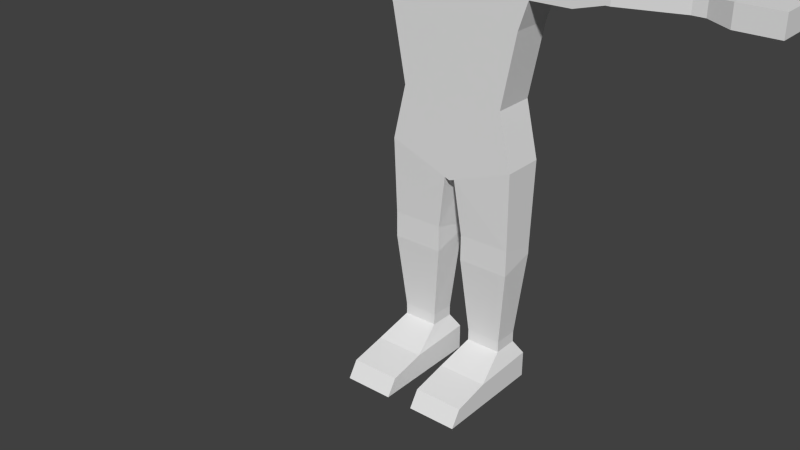 # Source: Human.blend  (saved by Blender 2.70.0; exported with 4.5.12 LTS)
import bpy
from mathutils import Matrix  # noqa: F401  (used for matrix-valued properties, if any)

bpy.ops.wm.read_factory_settings(use_empty=True)
scene = bpy.context.scene
scene.name = 'Scene'

# ---- collections
col_collection_1 = bpy.data.collections.new('Collection 1'); scene.collection.children.link(col_collection_1)

# ---- world
world_world = bpy.data.worlds.new('World'); scene.world = world_world
world_world.color = (0.05088, 0.05088, 0.05088)
world_world.use_sun_shadow = False
world_world.sun_shadow_jitter_overblur = 0.0
world_world.cycles.sampling_method = 'MANUAL'
world_world.cycles.sample_map_resolution = 256

# ---- meshes
me_cube = bpy.data.meshes.new('Cube')
me_cube.from_pydata([(-0.2306, -0.07392, 0.8233), (-0.2306, 0.07392, 0.8233), (-0.168, -0.07392, 1.53), (-0.168, 0.07392, 1.53), (-0.2344, 0.07392, 1.277), (-0.2344, -0.07392, 1.277), (-0.1845, 0.07392, 1.019), (-0.1845, -0.07392, 1.019), (-0.2662, -0.07392, 1.506), (-0.2662, 0.07392, 1.506), (-0.2662, 0.07392, 1.373), (-0.2662, -0.07392, 1.373), (-0.08402, -0.07392, 1.53), (-0.08402, 0.07392, 1.53), (-0.06118, -0.07392, 1.624), (-0.06118, 0.07392, 1.624), (-0.06807, -0.1473, 1.639), (-0.08979, 0.07256, 1.686), (-0.085, -0.1224, 1.829), (-0.08979, 0.07256, 1.829), (-0.05832, -0.08368, 1.88), (-0.06075, 0.0297, 1.894), (-0.5104, -0.07392, 1.475), (-0.4877, 0.07392, 1.475), (-0.4877, 0.07392, 1.403), (-0.5104, -0.07392, 1.403), (-0.5255, -0.07392, 1.475), (-0.5482, 0.07392, 1.475), (-0.5482, 0.07392, 1.403), (-0.5255, -0.07392, 1.403), (-0.7403, -0.03532, 1.467), (-0.7403, 0.03532, 1.467), (-0.7403, 0.03532, 1.411), (-0.7403, -0.03532, 1.411), (-0.7836, -0.03532, 1.467), (-0.7836, 0.03532, 1.467), (-0.7836, 0.03532, 1.411), (-0.7836, -0.03532, 1.411), (-0.8632, -0.06348, 1.475), (-0.8632, 0.05309, 1.475), (-0.8632, 0.05309, 1.403), (-0.8632, -0.06348, 1.403), (-1.003, -0.06348, 1.475), (-1.003, 0.05309, 1.475), (-1.003, 0.05309, 1.403), (-1.003, -0.06348, 1.403), (-0.3968, 0.07392, 1.375), (-0.4082, -0.07392, 1.375), (-0.3968, 0.07392, 1.503), (-0.4082, -0.07392, 1.503), (-0.01871, -0.07392, 0.7427), (-0.01871, 0.07392, 0.7427), (-0.2264, -0.06466, 0.5487), (-0.2264, 0.06466, 0.514), (-0.04566, -0.06466, 0.5487), (-0.04566, 0.06466, 0.514), (-0.2264, -0.06466, 0.456), (-0.2264, 0.06466, 0.4908), (-0.04566, -0.06466, 0.456), (-0.04566, 0.06466, 0.4908), (-0.198, -0.04435, 0.185), (-0.198, 0.04435, 0.185), (-0.07403, -0.04435, 0.185), (-0.07403, 0.04435, 0.185), (-0.198, -0.04435, 0.1461), (-0.198, 0.04435, 0.1461), (-0.07403, -0.04435, 0.1461), (-0.07403, 0.04435, 0.1461), (-0.2238, -0.1612, 0.08733), (-0.2238, 0.07392, 0.09563), (-0.04821, -0.1612, 0.08733), (-0.04821, 0.07392, 0.09563), (-0.2238, -0.1459, 0.002579), (-0.2238, 0.07392, 0.002579), (-0.04821, -0.1459, 0.002579), (-0.04821, 0.07392, 0.002579), (-0.2238, -0.2899, 0.05963), (-0.04821, -0.2899, 0.05963), (-0.2238, -0.3259, 0.002579), (-0.04821, -0.3259, 0.002579), (-0.1172, 0.1026, 1.28), (-0.04201, 0.1026, 1.407), (-0.1289, 0.09261, 1.454), (-0.1134, 0.1315, 0.8943), (-0.09342, 0.1315, 0.9712), (-0.06118, 0.0, 1.624), (-0.1026, -0.02699, 1.686), (-0.1026, -0.02699, 1.829), (-0.08085, -0.02699, 1.894), (-0.08196, -0.1224, 1.79), (-0.1026, -0.02699, 1.79), (-0.04781, -0.1246, 1.626), (-0.05179, -0.1671, 1.635), (-0.0513, 0.09171, 1.686), (-0.0513, 0.09171, 1.829), (0.2306, -0.07392, 0.8233), (0.2306, 0.07392, 0.8233), (0.0, -0.07392, 1.284), (0.0, 0.07392, 1.284), (0.168, -0.07392, 1.53), (0.168, 0.07392, 1.53), (0.2344, 0.07392, 1.277), (0.2344, -0.07392, 1.277), (0.0, 0.07392, 1.53), (0.0, 0.07392, 0.7897), (0.0, -0.07392, 1.53), (0.0, -0.07392, 0.7897), (0.1845, 0.07392, 1.019), (0.1845, -0.07392, 1.019), (0.0, -0.07392, 1.019), (0.2662, -0.07392, 1.506), (0.2662, 0.07392, 1.506), (0.2662, 0.07392, 1.373), (0.2662, -0.07392, 1.373), (0.0, 0.07392, 1.46), (0.08402, -0.07392, 1.53), (0.0, -0.07392, 1.46), (0.08402, 0.07392, 1.53), (0.0, 0.07392, 1.624), (0.0, -0.07392, 1.624), (0.06118, -0.07392, 1.624), (0.06118, 0.07392, 1.624), (0.0, 0.0933, 1.686), (0.06807, -0.1473, 1.639), (0.08979, 0.07256, 1.686), (0.0, 0.0933, 1.829), (0.0, -0.1473, 1.837), (0.085, -0.1224, 1.829), (0.08979, 0.07256, 1.829), (0.0, 0.0297, 1.894), (0.0, -0.08368, 1.894), (0.05832, -0.08368, 1.88), (0.06075, 0.0297, 1.894), (0.5104, -0.07392, 1.475), (0.4877, 0.07392, 1.475), (0.4877, 0.07392, 1.403), (0.5104, -0.07392, 1.403), (0.5255, -0.07392, 1.475), (0.5482, 0.07392, 1.475), (0.5482, 0.07392, 1.403), (0.5255, -0.07392, 1.403), (0.7403, -0.03532, 1.467), (0.7403, 0.03532, 1.467), (0.7403, 0.03532, 1.411), (0.7403, -0.03532, 1.411), (0.7836, -0.03532, 1.467), (0.7836, 0.03532, 1.467), (0.7836, 0.03532, 1.411), (0.7836, -0.03532, 1.411), (0.8632, -0.06348, 1.475), (0.8632, 0.05309, 1.475), (0.8632, 0.05309, 1.403), (0.8632, -0.06348, 1.403), (1.003, -0.06348, 1.475), (1.003, 0.05309, 1.475), (1.003, 0.05309, 1.403), (1.003, -0.06348, 1.403), (0.3968, 0.07392, 1.375), (0.4082, -0.07392, 1.375), (0.3968, 0.07392, 1.503), (0.4082, -0.07392, 1.503), (0.0, -0.07392, 0.7363), (0.0, 0.07392, 0.7363), (0.01871, -0.07392, 0.7427), (0.01871, 0.07392, 0.7427), (0.2264, -0.06466, 0.5487), (0.2264, 0.06466, 0.514), (0.04566, -0.06466, 0.5487), (0.04566, 0.06466, 0.514), (0.2264, -0.06466, 0.456), (0.2264, 0.06466, 0.4908), (0.04566, -0.06466, 0.456), (0.04566, 0.06466, 0.4908), (0.198, -0.04435, 0.185), (0.198, 0.04435, 0.185), (0.07403, -0.04435, 0.185), (0.07403, 0.04435, 0.185), (0.198, -0.04435, 0.1461), (0.198, 0.04435, 0.1461), (0.07403, -0.04435, 0.1461), (0.07403, 0.04435, 0.1461), (0.2238, -0.1612, 0.08733), (0.2238, 0.07392, 0.09563), (0.04821, -0.1612, 0.08733), (0.04821, 0.07392, 0.09563), (0.2238, -0.1459, 0.002579), (0.2238, 0.07392, 0.002579), (0.04821, -0.1459, 0.002579), (0.04821, 0.07392, 0.002579), (0.2238, -0.2899, 0.05963), (0.04821, -0.2899, 0.05963), (0.2238, -0.3259, 0.002579), (0.04821, -0.3259, 0.002579), (0.0, 0.07392, 1.051), (0.1172, 0.1026, 1.28), (0.04201, 0.1026, 1.407), (0.1289, 0.09261, 1.454), (0.1134, 0.1315, 0.8943), (0.0, 0.1315, 0.8798), (0.09342, 0.1315, 0.9712), (0.0, 0.1315, 0.9712), (0.0, 0.1315, 0.9848), (0.06118, 0.0, 1.624), (0.1026, -0.02699, 1.686), (0.1026, -0.02699, 1.829), (0.08085, -0.02699, 1.894), (0.08196, -0.1224, 1.79), (0.0, -0.1473, 1.79), (0.1026, -0.02699, 1.79), (0.0, -0.1246, 1.626), (0.04781, -0.1246, 1.626), (0.0, -0.1713, 1.635), (0.05179, -0.1671, 1.635), (0.0, -0.1671, 1.723), (0.0513, 0.09171, 1.686), (0.0513, 0.09171, 1.829)], [], [(7, 6, 1, 0), (5, 4, 6, 7), (97, 5, 7, 109), (109, 7, 0, 106), (13, 103, 114), (12, 13, 3, 2), (104, 1, 83, 198), (12, 2, 5), (50, 161, 106), (4, 5, 11, 10), (80, 98, 193), (46, 47, 25, 24), (3, 4, 10, 9), (2, 3, 9, 8), (5, 2, 8, 11), (114, 98, 81), (12, 14, 85), (105, 12, 116), (12, 5, 97), (3, 13, 82), (116, 12, 97), (80, 81, 98), (14, 16, 86), (103, 13, 15, 118), (12, 105, 119, 14), (90, 89, 18, 87), (15, 17, 93), (16, 14, 91, 92), (87, 18, 20, 88), (93, 17, 19, 94), (89, 207, 126, 18), (129, 21, 88), (94, 19, 21), (18, 126, 130, 20), (24, 25, 29, 28), (48, 46, 24, 23), (49, 48, 23, 22), (47, 49, 22, 25), (28, 29, 33, 32), (23, 24, 28, 27), (22, 23, 27, 26), (25, 22, 26, 29), (32, 33, 37, 36), (27, 28, 32, 31), (26, 27, 31, 30), (29, 26, 30, 33), (36, 37, 41, 40), (31, 32, 36, 35), (30, 31, 35, 34), (33, 30, 34, 37), (40, 41, 45, 44), (35, 36, 40, 39), (34, 35, 39, 38), (37, 34, 38, 41), (42, 43, 44, 45), (39, 40, 44, 43), (38, 39, 43, 42), (41, 38, 42, 45), (10, 11, 47, 46), (9, 10, 46, 48), (8, 9, 48, 49), (11, 8, 49, 47), (104, 162, 51), (51, 162, 161, 50), (51, 50, 54, 55), (55, 54, 58, 59), (1, 51, 55, 53), (50, 0, 52, 54), (0, 1, 53, 52), (59, 58, 62, 63), (53, 55, 59, 57), (54, 52, 56, 58), (52, 53, 57, 56), (63, 62, 66, 67), (57, 59, 63, 61), (58, 56, 60, 62), (56, 57, 61, 60), (67, 66, 70, 71), (61, 63, 67, 65), (62, 60, 64, 66), (60, 61, 65, 64), (71, 70, 74, 75), (65, 67, 71, 69), (66, 64, 68, 70), (64, 65, 69, 68), (73, 75, 74, 72), (69, 71, 75, 73), (68, 72, 78, 76), (68, 69, 73, 72), (77, 76, 78, 79), (74, 70, 77, 79), (72, 74, 79, 78), (70, 68, 76, 77), (82, 13, 81), (6, 193, 201, 84), (13, 114, 81), (82, 81, 80), (4, 3, 82), (4, 82, 80), (4, 80, 193, 6), (1, 104, 51), (0, 50, 106), (84, 200, 198, 83), (84, 201, 200), (1, 6, 84, 83), (15, 85, 86, 17), (19, 90, 87), (19, 87, 88, 21), (20, 130, 88), (130, 129, 88), (13, 12, 85), (15, 13, 85), (86, 16, 89, 90), (207, 16, 92, 213), (17, 86, 90), (19, 17, 90), (89, 16, 207), (85, 14, 86), (91, 209, 211, 92), (92, 211, 213), (14, 119, 209, 91), (122, 93, 94, 125), (125, 94, 129), (129, 94, 21), (122, 118, 93), (118, 15, 93), (108, 95, 96, 107), (102, 108, 107, 101), (97, 109, 108, 102), (109, 106, 95, 108), (117, 114, 103), (115, 99, 100, 117), (104, 198, 197, 96), (115, 102, 99), (163, 106, 161), (101, 112, 113, 102), (194, 193, 98), (157, 135, 136, 158), (100, 111, 112, 101), (99, 110, 111, 100), (102, 113, 110, 99), (114, 195, 98), (115, 202, 120), (105, 116, 115), (115, 97, 102), (100, 196, 117), (116, 97, 115), (194, 98, 195), (120, 203, 123), (103, 118, 121, 117), (115, 120, 119, 105), (208, 204, 127, 206), (121, 214, 124), (123, 212, 210, 120), (204, 205, 131, 127), (214, 215, 128, 124), (206, 127, 126, 207), (129, 205, 132), (215, 132, 128), (127, 131, 130, 126), (135, 139, 140, 136), (159, 134, 135, 157), (160, 133, 134, 159), (158, 136, 133, 160), (139, 143, 144, 140), (134, 138, 139, 135), (133, 137, 138, 134), (136, 140, 137, 133), (143, 147, 148, 144), (138, 142, 143, 139), (137, 141, 142, 138), (140, 144, 141, 137), (147, 151, 152, 148), (142, 146, 147, 143), (141, 145, 146, 142), (144, 148, 145, 141), (151, 155, 156, 152), (146, 150, 151, 147), (145, 149, 150, 146), (148, 152, 149, 145), (153, 156, 155, 154), (150, 154, 155, 151), (149, 153, 154, 150), (152, 156, 153, 149), (112, 157, 158, 113), (111, 159, 157, 112), (110, 160, 159, 111), (113, 158, 160, 110), (104, 164, 162), (164, 163, 161, 162), (164, 168, 167, 163), (168, 172, 171, 167), (96, 166, 168, 164), (163, 167, 165, 95), (95, 165, 166, 96), (172, 176, 175, 171), (166, 170, 172, 168), (167, 171, 169, 165), (165, 169, 170, 166), (176, 180, 179, 175), (170, 174, 176, 172), (171, 175, 173, 169), (169, 173, 174, 170), (180, 184, 183, 179), (174, 178, 180, 176), (175, 179, 177, 173), (173, 177, 178, 174), (184, 188, 187, 183), (178, 182, 184, 180), (179, 183, 181, 177), (177, 181, 182, 178), (186, 185, 187, 188), (182, 186, 188, 184), (181, 189, 191, 185), (181, 185, 186, 182), (190, 192, 191, 189), (187, 192, 190, 183), (185, 191, 192, 187), (183, 190, 189, 181), (196, 195, 117), (107, 199, 201, 193), (117, 195, 114), (196, 194, 195), (101, 196, 100), (101, 194, 196), (101, 107, 193, 194), (96, 164, 104), (95, 106, 163), (199, 197, 198, 200), (199, 200, 201), (96, 197, 199, 107), (121, 124, 203, 202), (128, 204, 208), (128, 132, 205, 204), (131, 205, 130), (130, 205, 129), (117, 202, 115), (121, 202, 117), (203, 208, 206, 123), (207, 213, 212, 123), (124, 208, 203), (128, 208, 124), (206, 207, 123), (202, 203, 120), (210, 212, 211, 209), (212, 213, 211), (120, 210, 209, 119), (122, 125, 215, 214), (125, 129, 215), (129, 132, 215), (122, 214, 118), (118, 214, 121)])
me_cube.use_remesh_preserve_volume = False
me_cube.use_remesh_preserve_attributes = False
me_cube.use_mirror_vertex_groups = False
me_cube.update()
arm_armature = bpy.data.armatures.new('Armature')  # bones are not reproduced

# ---- objects
ob_armature = bpy.data.objects.new('Armature', arm_armature)
ob_humanmesh = bpy.data.objects.new('HumanMesh', me_cube)

# ---- transforms, parenting, visibility, modifiers, constraints
ob_armature.location = (0.0, 0.0, 0.0)
ob_armature.show_in_front = True
ob_armature.lineart.crease_threshold = 0.0
ob_humanmesh.parent = ob_armature
ob_humanmesh.location = (0.0, 0.0, 0.0)
ob_humanmesh.lineart.crease_threshold = 0.0
_vg = ob_humanmesh.vertex_groups.new(name='Pelvis')
for _i, _w in zip([0, 1, 50, 51, 54, 55, 59, 83, 84, 95, 96, 104, 106, 161, 162, 163, 164, 167, 168, 172, 197, 198, 199, 200, 201], [0.07968, 0.0704, 0.9147, 0.8833, 0.0808, 0.06764, 0.01641, 0.1252, 0.05803, 0.07968, 0.0704, 0.8583, 0.9206, 0.9206, 0.8944, 0.9147, 0.8833, 0.0808, 0.06764, 0.01642, 0.1252, 0.2043, 0.05803, 0.05825, 0.04078]): _vg.add([_i], _w, 'REPLACE')
_vg = ob_humanmesh.vertex_groups.new(name='Stomach')
for _i, _w in zip([0, 1, 4, 5, 6, 7, 11, 80, 83, 84, 95, 96, 98, 101, 102, 104, 106, 107, 108, 109, 113, 193, 194, 197, 198, 199, 200, 201], [0.06575, 0.08958, 0.08813, 0.08666, 0.7898, 0.7686, 0.006118, 0.1016, 0.6353, 0.8381, 0.06575, 0.08958, 0.04267, 0.08813, 0.08666, 0.09686, 0.0222, 0.7898, 0.7686, 0.9562, 0.006118, 0.9395, 0.1016, 0.6353, 0.7148, 0.8381, 0.8885, 0.9056]): _vg.add([_i], _w, 'REPLACE')
_vg = ob_humanmesh.vertex_groups.new(name='Chest')
for _i, _w in zip([2, 3, 4, 5, 6, 7, 10, 11, 12, 13, 80, 81, 82, 97, 98, 99, 100, 101, 102, 103, 105, 107, 108, 112, 113, 114, 115, 116, 117, 193, 194, 195, 196], [0.05333, 0.1394, 0.2464, 0.1688, 0.01313, 0.01186, 0.06037, 0.05807, 0.106, 0.1268, 0.6532, 0.8205, 0.4901, 0.9558, 0.9018, 0.05333, 0.1394, 0.2464, 0.1688, 0.1179, 0.1293, 0.01313, 0.01186, 0.06037, 0.05807, 0.7847, 0.106, 0.6998, 0.1268, 0.03493, 0.6532, 0.8205, 0.4901]): _vg.add([_i], _w, 'REPLACE')
_vg = ob_humanmesh.vertex_groups.new(name='Neck')
for _i, _w in zip([2, 3, 8, 12, 13, 14, 15, 16, 17, 81, 82, 85, 86, 91, 92, 93, 99, 100, 103, 105, 110, 114, 115, 116, 117, 118, 119, 120, 121, 122, 123, 124, 195, 196, 202, 203, 209, 210, 211, 212, 213, 214], [0.2293, 0.1599, 0.01818, 0.6253, 0.6042, 0.1326, 0.4206, 0.0557, 0.09577, 0.06648, 0.144, 0.1145, 0.01463, 0.08, 0.05331, 0.1022, 0.2293, 0.1599, 0.7789, 0.7043, 0.01818, 0.1494, 0.6253, 0.2156, 0.6042, 0.4772, 0.1345, 0.1326, 0.4206, 0.1015, 0.0557, 0.09577, 0.06648, 0.144, 0.1145, 0.01463, 0.08093, 0.08, 0.0521, 0.05331, 0.002516, 0.1022]): _vg.add([_i], _w, 'REPLACE')
_vg = ob_humanmesh.vertex_groups.new(name='Head')
for _i, _w in zip([2, 3, 12, 13, 14, 15, 16, 17, 18, 19, 20, 21, 82, 85, 86, 87, 88, 89, 90, 91, 92, 93, 94, 99, 100, 103, 105, 115, 116, 117, 118, 119, 120, 121, 122, 123, 124, 125, 126, 127, 128, 129, 130, 131, 132, 196, 202, 203, 204, 205, 206, 207, 208, 209, 210, 211, 212, 213, 214, 215], [0.02511, 0.008846, 0.1016, 0.1139, 0.8186, 0.5566, 0.9249, 0.898, 0.9938, 0.984, 0.9978, 0.9946, 0.002679, 0.8571, 0.9575, 0.9934, 0.9972, 0.989, 0.9882, 0.8922, 0.9283, 0.8926, 0.9824, 0.02511, 0.008847, 0.06958, 0.1187, 0.1016, 0.02092, 0.1139, 0.5135, 0.8289, 0.8186, 0.5566, 0.8948, 0.9249, 0.898, 0.9827, 0.9953, 0.9938, 0.984, 0.996, 0.9993, 0.9978, 0.9946, 0.00268, 0.8571, 0.9575, 0.9934, 0.9972, 0.989, 0.9899, 0.9882, 0.8939, 0.8922, 0.9306, 0.9283, 0.9648, 0.8926, 0.9824]): _vg.add([_i], _w, 'REPLACE')
_vg = ob_humanmesh.vertex_groups.new(name='UArm.r')
for _i, _w in zip([2, 3, 4, 5, 6, 7, 8, 9, 10, 11, 12, 13, 14, 16, 22, 23, 24, 25, 26, 27, 28, 29, 46, 47, 48, 49, 80, 81, 82, 92, 108, 109, 116], [0.2, 0.2, 0.1, 0.1191, 2.205e-08, 0.01772, 0.9483, 0.8398, 0.8997, 0.8877, 4.345e-22, 0.0001955, 0.0, 2.396e-05, 0.5968, 0.8286, 0.8255, 0.5631, 0.351, 0.1321, 0.1338, 0.3316, 0.962, 0.9243, 0.9687, 0.9393, 0.2167, 0.07623, 0.3177, 0.01916, 0.0, 0.0, 0.0004657]): _vg.add([_i], _w, 'REPLACE')
_vg = ob_humanmesh.vertex_groups.new(name='LArm.r')
for _i, _w in zip([22, 23, 24, 25, 26, 27, 28, 29, 30, 31, 32, 33, 34, 35, 36, 37, 46, 47, 49], [0.4005, 0.1698, 0.1721, 0.4334, 0.6458, 0.8648, 0.8626, 0.6648, 0.9345, 0.9322, 0.9158, 0.9376, 0.09949, 0.1409, 0.1381, 0.122, 0.001944, 0.06323, 0.05451]): _vg.add([_i], _w, 'REPLACE')
_vg = ob_humanmesh.vertex_groups.new(name='Hand.r')
for _i, _w in zip([30, 31, 32, 33, 34, 35, 36, 37, 38, 39, 40, 41, 42, 43, 44, 45], [0.05952, 0.06499, 0.08011, 0.05712, 0.8999, 0.8586, 0.8613, 0.8773, 0.9895, 0.9868, 0.986, 0.9878, 0.9989, 0.9988, 0.9987, 0.9987]): _vg.add([_i], _w, 'REPLACE')
_vg = ob_humanmesh.vertex_groups.new(name='UArm.l')
for _i, _w in zip([99, 100, 101, 102, 107, 108, 110, 111, 112, 113, 115, 117, 133, 134, 135, 136, 137, 138, 139, 140, 157, 158, 159, 160, 194, 195, 196], [0.2, 0.2, 0.1, 0.1062, 0.002934, 0.06612, 0.9483, 0.9415, 0.8997, 0.8877, 6.58e-12, 2.115e-07, 0.5968, 0.8286, 0.8255, 0.5631, 0.351, 0.1321, 0.1338, 0.3316, 0.962, 0.9243, 0.9687, 0.9393, 0.2167, 0.07623, 0.3177]): _vg.add([_i], _w, 'REPLACE')
_vg = ob_humanmesh.vertex_groups.new(name='LArm.l')
for _i, _w in zip([133, 134, 135, 136, 137, 138, 139, 140, 141, 142, 143, 144, 145, 146, 147, 148, 157, 158, 160], [0.4005, 0.1698, 0.1721, 0.4334, 0.6458, 0.8648, 0.8626, 0.6648, 0.9345, 0.9322, 0.9158, 0.9376, 0.09949, 0.1409, 0.1381, 0.122, 0.001944, 0.06323, 0.05451]): _vg.add([_i], _w, 'REPLACE')
_vg = ob_humanmesh.vertex_groups.new(name='Hand.l')
for _i, _w in zip([141, 142, 143, 144, 145, 146, 147, 148, 149, 150, 151, 152, 153, 154, 155, 156], [0.05952, 0.06499, 0.08011, 0.05712, 0.8999, 0.8586, 0.8613, 0.8773, 0.9895, 0.9868, 0.986, 0.9878, 0.9989, 0.9988, 0.9987, 0.9987]): _vg.add([_i], _w, 'REPLACE')
_vg = ob_humanmesh.vertex_groups.new(name='ULeg.r')
for _i, _w in zip([0, 1, 6, 7, 50, 51, 52, 53, 54, 55, 56, 57, 58, 59, 83, 84, 161, 162, 198], [0.8402, 0.8294, 0.08952, 0.113, 0.06317, 0.08087, 0.8824, 0.9252, 0.8063, 0.8592, 0.166, 0.8701, 0.1927, 0.8343, 0.2131, 0.05968, 0.01704, 0.03413, 0.02241]): _vg.add([_i], _w, 'REPLACE')
_vg = ob_humanmesh.vertex_groups.new(name='LLeg.r')
for _i, _w in zip([52, 53, 54, 55, 56, 57, 58, 59, 60, 61, 62, 63, 64, 65, 66, 67, 68, 69, 70, 71, 72, 73, 74, 75], [0.097, 0.0619, 0.1107, 0.07114, 0.8294, 0.1213, 0.7918, 0.1307, 0.9659, 0.9632, 0.9571, 0.9523, 0.8258, 0.8503, 0.7912, 0.8442, 0.08556, 0.3647, 0.1066, 0.3843, 0.02703, 0.4518, 0.03361, 0.4485]): _vg.add([_i], _w, 'REPLACE')
_vg = ob_humanmesh.vertex_groups.new(name='Foot.r')
for _i, _w in zip([60, 62, 63, 64, 65, 66, 67, 68, 69, 70, 71, 72, 73, 74, 75, 76, 77, 78, 79], [0.006215, 0.02714, 0.003011, 0.1724, 0.1457, 0.2066, 0.1504, 0.9143, 0.6342, 0.8932, 0.6139, 0.9614, 0.548, 0.9581, 0.5511, 0.9814, 0.9821, 0.9931, 0.9897]): _vg.add([_i], _w, 'REPLACE')
_vg = ob_humanmesh.vertex_groups.new(name='ULeg.l')
for _i, _w in zip([95, 96, 107, 108, 161, 162, 163, 164, 165, 166, 167, 168, 169, 170, 171, 172, 197, 198, 199], [0.8402, 0.8294, 0.08952, 0.113, 0.01704, 0.03413, 0.06317, 0.08087, 0.8824, 0.9252, 0.8063, 0.8592, 0.166, 0.8701, 0.1927, 0.8343, 0.2131, 0.02241, 0.05968]): _vg.add([_i], _w, 'REPLACE')
_vg = ob_humanmesh.vertex_groups.new(name='LLeg.l')
for _i, _w in zip([165, 166, 167, 168, 169, 170, 171, 172, 173, 174, 175, 176, 177, 178, 179, 180, 181, 182, 183, 184, 185, 186, 187, 188], [0.097, 0.0619, 0.1107, 0.07114, 0.8294, 0.1213, 0.7918, 0.1307, 0.9659, 0.9632, 0.9571, 0.9523, 0.8258, 0.8503, 0.7912, 0.8442, 0.08556, 0.3647, 0.1066, 0.3843, 0.02703, 0.4518, 0.03361, 0.4485]): _vg.add([_i], _w, 'REPLACE')
_vg = ob_humanmesh.vertex_groups.new(name='Foot.l')
for _i, _w in zip([173, 175, 176, 177, 178, 179, 180, 181, 182, 183, 184, 185, 186, 187, 188, 189, 190, 191, 192], [0.006215, 0.02714, 0.003011, 0.1724, 0.1457, 0.2066, 0.1504, 0.9143, 0.6342, 0.8932, 0.6139, 0.9614, 0.548, 0.9581, 0.5511, 0.9814, 0.9821, 0.9931, 0.9897]): _vg.add([_i], _w, 'REPLACE')
_m = ob_humanmesh.modifiers.new('Armature', 'ARMATURE')
_m.object = ob_armature

# ---- collection membership
col_collection_1.objects.link(ob_armature)
col_collection_1.objects.link(ob_humanmesh)

# ---- scene / render settings (as saved in the file)
scene.frame_start = 1; scene.frame_end = 15; scene.frame_set(1)
scene.render.engine = 'BLENDER_EEVEE_NEXT'
scene.render.resolution_percentage = 50
scene.render.dither_intensity = 0.0
scene.cycles.use_denoising = False
scene.cycles.samples = 10
scene.cycles.sampling_pattern = 'TABULATED_SOBOL'
scene.cycles.light_sampling_threshold = 0.0
scene.cycles.use_adaptive_sampling = False
scene.cycles.use_light_tree = False
scene.cycles.blur_glossy = 0.0
scene.cycles.volume_bounces = 1
scene.cycles.pixel_filter_type = 'GAUSSIAN'
scene.cycles.sample_clamp_indirect = 0.0
scene.view_settings.view_transform = 'Standard'
bpy.context.view_layer.update()

# ---- added for rendering (the .blend has no active camera and no usable light): camera, sun
cam_auto = bpy.data.cameras.new('AutoCamera')
cam_auto.lens = 50.0
cam_auto.sensor_width = 36.0
cam_auto.clip_end = 1000.0
ob_auto_camera = bpy.data.objects.new('AutoCamera', cam_auto)
scene.collection.objects.link(ob_auto_camera)
ob_auto_camera.location = (1.95656, -2.66937, 2.23732)
ob_auto_camera.rotation_euler = (1.09748, -7.21219e-08, 0.694738)
scene.camera = ob_auto_camera
light_auto_sun = bpy.data.lights.new('AutoSun', 'SUN')
light_auto_sun.energy = 3.0
light_auto_sun.angle = 0.0523599
ob_auto_sun = bpy.data.objects.new('AutoSun', light_auto_sun)
scene.collection.objects.link(ob_auto_sun)
ob_auto_sun.rotation_euler = (0.872665, 0.174533, 0.523599)
bpy.context.view_layer.update()
